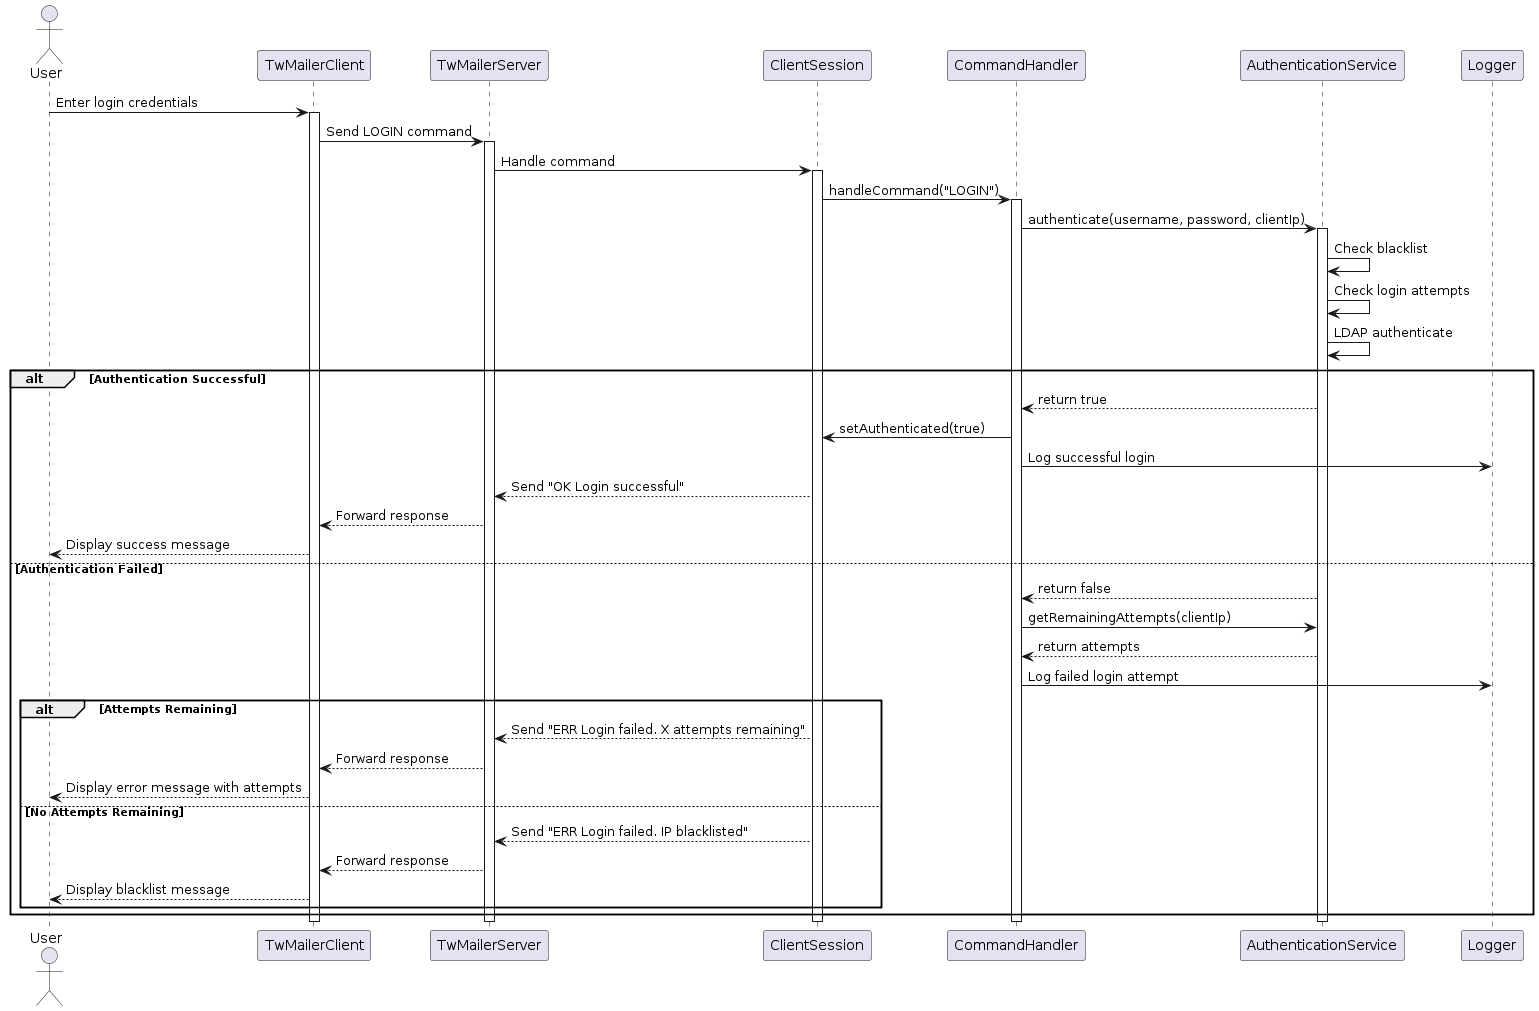

The diagram above was rendered by PlantUML. Its source (embedded in the PNG):
@startuml
actor User
participant TwMailerClient
participant TwMailerServer
participant ClientSession
participant CommandHandler
participant AuthenticationService
participant Logger

User -> TwMailerClient : Enter login credentials
activate TwMailerClient

TwMailerClient -> TwMailerServer : Send LOGIN command
activate TwMailerServer

TwMailerServer -> ClientSession : Handle command
activate ClientSession

ClientSession -> CommandHandler : handleCommand("LOGIN")
activate CommandHandler

CommandHandler -> AuthenticationService : authenticate(username, password, clientIp)
activate AuthenticationService

AuthenticationService -> AuthenticationService : Check blacklist
AuthenticationService -> AuthenticationService : Check login attempts
AuthenticationService -> AuthenticationService : LDAP authenticate

alt Authentication Successful
    AuthenticationService --> CommandHandler : return true
    CommandHandler -> ClientSession : setAuthenticated(true)
    CommandHandler -> Logger : Log successful login
    ClientSession --> TwMailerServer : Send "OK Login successful"
    TwMailerServer --> TwMailerClient : Forward response
    TwMailerClient --> User : Display success message
else Authentication Failed
    AuthenticationService --> CommandHandler : return false
    CommandHandler -> AuthenticationService : getRemainingAttempts(clientIp)
    AuthenticationService --> CommandHandler : return attempts
    CommandHandler -> Logger : Log failed login attempt
    alt Attempts Remaining
        ClientSession --> TwMailerServer : Send "ERR Login failed. X attempts remaining"
        TwMailerServer --> TwMailerClient : Forward response
        TwMailerClient --> User : Display error message with attempts
    else No Attempts Remaining
        ClientSession --> TwMailerServer : Send "ERR Login failed. IP blacklisted"
        TwMailerServer --> TwMailerClient : Forward response
        TwMailerClient --> User : Display blacklist message
    end
end

deactivate AuthenticationService
deactivate CommandHandler
deactivate ClientSession
deactivate TwMailerServer
deactivate TwMailerClient
@enduml